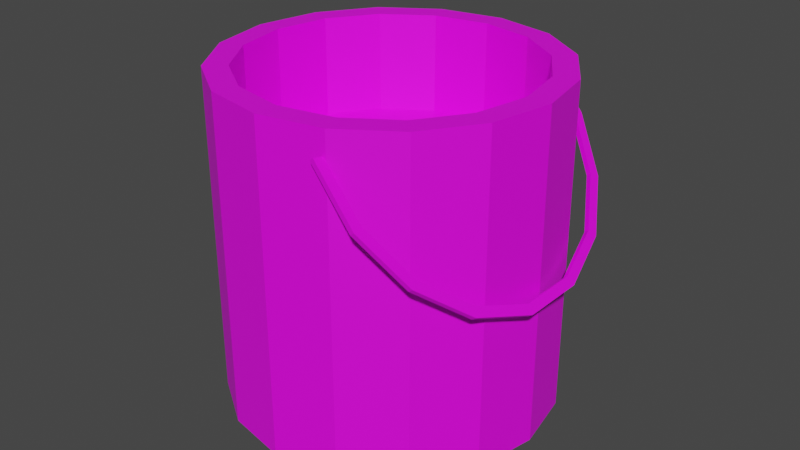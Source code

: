 # Source: Paintbucket.blend  (saved by Blender 3.2.14; exported with 4.5.12 LTS)
import bpy
from mathutils import Matrix  # noqa: F401  (used for matrix-valued properties, if any)

bpy.ops.wm.read_factory_settings(use_empty=True)
scene = bpy.context.scene
scene.name = 'Scene'

# ---- collections
col_collection = bpy.data.collections.new('Collection'); scene.collection.children.link(col_collection)

# ---- images (referenced by path relative to the original .blend; pixels are not part of the script)
import os
ASSET_DIR = os.environ.get("B2B_ASSET_DIR", "")  # directory of the original .blend (textures are referenced by path, not embedded)
HERE = os.path.dirname(os.path.abspath(__file__))  # packed textures are extracted next to this script under _unpacked/

def load_image(name, relpath, width, height, colorspace="sRGB"):
    """Load a texture the original file referenced (path relative to the .blend, or extracted next to this script)."""
    p = next((c for c in (os.path.join(HERE, relpath), os.path.join(ASSET_DIR, relpath)) if relpath and os.path.exists(c)), "")
    if p:
        img = bpy.data.images.load(p, check_existing=True)
        img.name = name
    else:  # same state as the original file: an image datablock whose file is absent (Cycles renders it pink)
        img = bpy.data.images.new(name, width, height)
        img.source = "FILE"
        img.filepath = "//" + (relpath or name)
    img.colorspace_settings.name = colorspace
    return img
img_paintbucket_texture_png = load_image('Paintbucket texture.png', 'Paintbucket texture.png', 1024, 1024, 'sRGB')

# ---- materials (node trees are filled in below, after node groups)
mat_material_001 = bpy.data.materials.new('Material.001')
mat_material_001.use_transparent_shadow = False
mat_material_002 = bpy.data.materials.new('Material.002')
mat_material_002.use_transparent_shadow = False

# ---- material node trees
mat_material_001.use_nodes = True; mat_material_001.node_tree.nodes.clear()
_N = mat_material_001.node_tree.nodes; _L = mat_material_001.node_tree.links
n0 = _N.new('ShaderNodeBsdfPrincipled'); n0.name = 'Principled BSDF'; n0.location = (10, 300)
n0.distribution = 'GGX'
n0.subsurface_method = 'RANDOM_WALK_SKIN'
n0.inputs[3].default_value = 1.45
n0.inputs[27].default_value = (0.0, 0.0, 0.0, 1.0)
n0.inputs[28].default_value = 1.0
n1 = _N.new('ShaderNodeOutputMaterial'); n1.name = 'Material Output'; n1.location = (300, 300)
n2 = _N.new('ShaderNodeTexImage'); n2.name = 'Image Texture'; n2.location = (-280, 275)
n2.image = img_paintbucket_texture_png
_L.new(n0.outputs[0], n1.inputs[0])
_L.new(n2.outputs[0], n0.inputs[0])
n1.is_active_output = True
mat_material_002.use_nodes = True; mat_material_002.node_tree.nodes.clear()
_N = mat_material_002.node_tree.nodes; _L = mat_material_002.node_tree.links
n0 = _N.new('ShaderNodeBsdfPrincipled'); n0.name = 'Principled BSDF'; n0.location = (10, 300)
n0.distribution = 'GGX'
n0.subsurface_method = 'RANDOM_WALK_SKIN'
n0.inputs[3].default_value = 1.45
n0.inputs[27].default_value = (0.0, 0.0, 0.0, 1.0)
n0.inputs[28].default_value = 1.0
n1 = _N.new('ShaderNodeOutputMaterial'); n1.name = 'Material Output'; n1.location = (300, 300)
n2 = _N.new('ShaderNodeTexImage'); n2.name = 'Image Texture'; n2.location = (-280, 275)
n2.image = img_paintbucket_texture_png
_L.new(n0.outputs[0], n1.inputs[0])
_L.new(n2.outputs[0], n0.inputs[0])
n1.is_active_output = True

# ---- world
world_world = bpy.data.worlds.new('World'); scene.world = world_world
world_world.use_nodes = True; world_world.node_tree.nodes.clear()
_N = world_world.node_tree.nodes; _L = world_world.node_tree.links
n0 = _N.new('ShaderNodeOutputWorld'); n0.name = 'World Output'; n0.location = (300, 300)
n1 = _N.new('ShaderNodeBackground'); n1.name = 'Background'; n1.location = (10, 300)
n1.inputs[0].default_value = (0.05088, 0.05088, 0.05088, 1.0)
_L.new(n1.outputs[0], n0.inputs[0])
n0.is_active_output = True
world_world.color = (0.05088, 0.05088, 0.05088)
world_world.use_sun_shadow = False
world_world.sun_shadow_jitter_overblur = 0.0

# ---- meshes
me_cylinder = bpy.data.meshes.new('Cylinder')
me_cylinder.from_pydata([(0.0, 1.0, -1.0), (-9.78e-09, 0.857, 1.0), (0.3827, 0.9239, -1.0), (0.3279, 0.7917, 1.0), (0.7071, 0.7071, -1.0), (0.606, 0.606, 1.0), (0.9239, 0.3827, -1.0), (0.7917, 0.3279, 1.0), (1.0, -4.371e-08, -1.0), (0.857, -5.023e-08, 1.0), (0.9239, -0.3827, -1.0), (0.7917, -0.3279, 1.0), (0.7071, -0.7071, -1.0), (0.606, -0.606, 1.0), (0.3827, -0.9239, -1.0), (0.3279, -0.7917, 1.0), (-8.742e-08, -1.0, -1.0), (-7.764e-08, -0.857, 1.0), (-0.3827, -0.9239, -1.0), (-0.3279, -0.7917, 1.0), (-0.7071, -0.7071, -1.0), (-0.606, -0.606, 1.0), (-0.9239, -0.3827, -1.0), (-0.7917, -0.3279, 1.0), (-1.0, 1.192e-08, -1.0), (-0.857, 2.145e-09, 1.0), (-0.9239, 0.3827, -1.0), (-0.7917, 0.3279, 1.0), (-0.7071, 0.7071, -1.0), (-0.606, 0.606, 1.0), (-0.3827, 0.9239, -1.0), (-0.3279, 0.7917, 1.0), (0.3827, 0.9239, 1.0), (0.0, 1.0, 1.0), (0.7071, 0.7071, 1.0), (0.9239, 0.3827, 1.0), (1.0, -4.371e-08, 1.0), (0.9239, -0.3827, 1.0), (0.7071, -0.7071, 1.0), (0.3827, -0.9239, 1.0), (-8.742e-08, -1.0, 1.0), (-0.3827, -0.9239, 1.0), (-0.7071, -0.7071, 1.0), (-0.9239, -0.3827, 1.0), (-1.0, 1.192e-08, 1.0), (-0.9239, 0.3827, 1.0), (-0.7071, 0.7071, 1.0), (-0.3827, 0.9239, 1.0), (0.3279, 0.7917, 0.3961), (6.23e-09, 0.857, 0.3961), (0.606, 0.606, 0.3961), (0.7917, 0.3279, 0.3961), (0.857, -5.023e-08, 0.3961), (0.7917, -0.3279, 0.3961), (0.606, -0.606, 0.3961), (0.3279, -0.7917, 0.3961), (-6.163e-08, -0.857, 0.3961), (-0.3279, -0.7917, 0.3961), (-0.606, -0.606, 0.3961), (-0.7917, -0.3279, 0.3961), (-0.857, 2.145e-09, 0.3961), (-0.7917, 0.3279, 0.3961), (-0.606, 0.606, 0.3961), (-0.3279, 0.7917, 0.3961)], [], [(0, 33, 32, 2), (2, 32, 34, 4), (4, 34, 35, 6), (6, 35, 36, 8), (8, 36, 37, 10), (10, 37, 38, 12), (12, 38, 39, 14), (14, 39, 40, 16), (16, 40, 41, 18), (18, 41, 42, 20), (20, 42, 43, 22), (22, 43, 44, 24), (24, 44, 45, 26), (26, 45, 46, 28), (21, 19, 57, 58), (28, 46, 47, 30), (30, 47, 33, 0), (0, 2, 4, 6, 8, 10, 12, 14, 16, 18, 20, 22, 24, 26, 28, 30), (1, 3, 32, 33), (3, 5, 34, 32), (5, 7, 35, 34), (7, 9, 36, 35), (9, 11, 37, 36), (11, 13, 38, 37), (13, 15, 39, 38), (15, 17, 40, 39), (17, 19, 41, 40), (19, 21, 42, 41), (21, 23, 43, 42), (23, 25, 44, 43), (25, 27, 45, 44), (27, 29, 46, 45), (29, 31, 47, 46), (31, 1, 33, 47), (48, 49, 63, 62, 61, 60, 59, 58, 57, 56, 55, 54, 53, 52, 51, 50), (7, 5, 50, 51), (23, 21, 58, 59), (9, 7, 51, 52), (25, 23, 59, 60), (11, 9, 52, 53), (27, 25, 60, 61), (13, 11, 53, 54), (29, 27, 61, 62), (15, 13, 54, 55), (31, 29, 62, 63), (17, 15, 55, 56), (3, 1, 49, 48), (1, 31, 63, 49), (19, 17, 56, 57), (5, 3, 48, 50)])
_uv = me_cylinder.uv_layers.new(name='UVMap')
_uv.uv.foreach_set('vector', [0.468, 0.5017, 0.468, 0.8339, 0.4457, 0.8339, 0.4457, 0.5017, 0.4457, 0.5017, 0.4457, 0.8339, 0.4235, 0.8339, 0.4235, 0.5017, 0.4235, 0.5017, 0.4235, 0.8339, 0.4012, 0.8339, 0.4012, 0.5017, 0.4012, 0.5017, 0.4012, 0.8339, 0.379, 0.8339, 0.379, 0.5017, 0.379, 0.5017, 0.379, 0.8339, 0.3567, 0.8339, 0.3567, 0.5017, 0.3567, 0.5017, 0.3567, 0.8339, 0.3345, 0.8339, 0.3345, 0.5017, 0.3345, 0.5017, 0.3345, 0.8339, 0.3123, 0.8339, 0.3123, 0.5017, 0.3123, 0.5017, 0.3123, 0.8339, 0.29, 0.8339, 0.29, 0.5017, 0.29, 0.5017, 0.29, 0.8339, 0.2678, 0.8339, 0.2678, 0.5017, 0.2678, 0.5017, 0.2678, 0.8339, 0.2455, 0.8339, 0.2455, 0.5017, 0.2455, 0.5017, 0.2455, 0.8339, 0.2233, 0.8339, 0.2233, 0.5017, 0.2233, 0.5017, 0.2233, 0.8339, 0.201, 0.8339, 0.201, 0.5017, 0.201, 0.5017, 0.201, 0.8339, 0.1788, 0.8339, 0.1788, 0.5017, 0.1788, 0.5017, 0.1788, 0.8339, 0.1566, 0.8339, 0.1566, 0.5017, 0.1493, 0.239, 0.173, 0.2094, 0.173, 0.2094, 0.1493, 0.239, 0.1566, 0.5017, 0.1566, 0.8339, 0.1343, 0.8339, 0.1343, 0.5017, 0.1343, 0.5017, 0.1343, 0.8339, 0.1121, 0.8339, 0.1121, 0.5017, 0.379, 0.495, 0.4117, 0.4829, 0.4394, 0.4483, 0.4579, 0.3966, 0.4644, 0.3356, 0.4579, 0.2746, 0.4394, 0.2228, 0.4117, 0.1883, 0.379, 0.1761, 0.3463, 0.1883, 0.3186, 0.2228, 0.3001, 0.2746, 0.2936, 0.3356, 0.3001, 0.3966, 0.3186, 0.4483, 0.3463, 0.4829, 0.201, 0.4722, 0.2291, 0.4618, 0.2337, 0.4829, 0.201, 0.495, 0.2291, 0.4618, 0.2528, 0.4322, 0.2614, 0.4483, 0.2337, 0.4829, 0.2528, 0.4322, 0.2687, 0.3879, 0.28, 0.3966, 0.2614, 0.4483, 0.2687, 0.3879, 0.2742, 0.3356, 0.2865, 0.3356, 0.28, 0.3966, 0.2742, 0.3356, 0.2687, 0.2833, 0.28, 0.2746, 0.2865, 0.3356, 0.2687, 0.2833, 0.2528, 0.239, 0.2614, 0.2228, 0.28, 0.2746, 0.2528, 0.239, 0.2291, 0.2094, 0.2337, 0.1883, 0.2614, 0.2228, 0.2291, 0.2094, 0.201, 0.199, 0.201, 0.1761, 0.2337, 0.1883, 0.201, 0.199, 0.173, 0.2094, 0.1684, 0.1883, 0.201, 0.1761, 0.173, 0.2094, 0.1493, 0.239, 0.1406, 0.2228, 0.1684, 0.1883, 0.1493, 0.239, 0.1334, 0.2833, 0.1221, 0.2746, 0.1406, 0.2228, 0.1334, 0.2833, 0.1278, 0.3356, 0.1156, 0.3356, 0.1221, 0.2746, 0.1278, 0.3356, 0.1334, 0.3879, 0.1221, 0.3966, 0.1156, 0.3356, 0.1334, 0.3879, 0.1493, 0.4322, 0.1406, 0.4483, 0.1221, 0.3966, 0.1493, 0.4322, 0.173, 0.4618, 0.1684, 0.4829, 0.1406, 0.4483, 0.173, 0.4618, 0.201, 0.4722, 0.201, 0.495, 0.1684, 0.4829, 0.8132, 0.6298, 0.7575, 0.6492, 0.7018, 0.6298, 0.6545, 0.5744, 0.623, 0.4916, 0.6119, 0.3939, 0.623, 0.2962, 0.6545, 0.2133, 0.7018, 0.158, 0.7575, 0.1385, 0.8132, 0.158, 0.8604, 0.2133, 0.892, 0.2962, 0.903, 0.3939, 0.892, 0.4916, 0.8604, 0.5744, 0.2687, 0.3879, 0.2528, 0.4322, 0.2528, 0.4322, 0.2687, 0.3879, 0.1334, 0.2833, 0.1493, 0.239, 0.1493, 0.239, 0.1334, 0.2833, 0.2742, 0.3356, 0.2687, 0.3879, 0.2687, 0.3879, 0.2742, 0.3356, 0.1278, 0.3356, 0.1334, 0.2833, 0.1334, 0.2833, 0.1278, 0.3356, 0.2687, 0.2833, 0.2742, 0.3356, 0.2742, 0.3356, 0.2687, 0.2833, 0.1334, 0.3879, 0.1278, 0.3356, 0.1278, 0.3356, 0.1334, 0.3879, 0.2528, 0.239, 0.2687, 0.2833, 0.2687, 0.2833, 0.2528, 0.239, 0.1493, 0.4322, 0.1334, 0.3879, 0.1334, 0.3879, 0.1493, 0.4322, 0.2291, 0.2094, 0.2528, 0.239, 0.2528, 0.239, 0.2291, 0.2094, 0.173, 0.4618, 0.1493, 0.4322, 0.1493, 0.4322, 0.173, 0.4618, 0.201, 0.199, 0.2291, 0.2094, 0.2291, 0.2094, 0.201, 0.199, 0.2291, 0.4618, 0.201, 0.4722, 0.201, 0.4722, 0.2291, 0.4618, 0.201, 0.4722, 0.173, 0.4618, 0.173, 0.4618, 0.201, 0.4722, 0.173, 0.2094, 0.201, 0.199, 0.201, 0.199, 0.173, 0.2094, 0.2528, 0.4322, 0.2291, 0.4618, 0.2291, 0.4618, 0.2528, 0.4322])
me_cylinder.materials.append(mat_material_001)
me_cylinder.update()
me_cylinder_001 = bpy.data.meshes.new('Cylinder.001')
me_cylinder_001.from_pydata([(0.0, 1.0, -0.015), (-4.127e-09, 0.9396, 0.015), (0.3827, 0.9239, -0.015), (0.3596, 0.8681, 0.015), (0.7071, 0.7071, -0.015), (0.6644, 0.6644, 0.015), (0.9239, 0.3827, -0.015), (0.8681, 0.3596, 0.015), (1.0, -4.371e-08, -0.015), (0.9396, -4.646e-08, 0.015), (0.9239, -0.3827, -0.015), (0.8681, -0.3596, 0.015), (0.7071, -0.7071, -0.015), (0.6644, -0.6644, 0.015), (0.3827, -0.9239, -0.015), (0.3596, -0.8681, 0.015), (-8.742e-08, -1.0, -0.015), (-8.33e-08, -0.9396, 0.015), (-0.3827, 0.9239, -0.015), (-0.3596, 0.8681, 0.015), (0.3827, 0.9239, 0.015), (0.0, 1.0, 0.015), (0.7071, 0.7071, 0.015), (0.9239, 0.3827, 0.015), (1.0, -4.371e-08, 0.015), (0.9239, -0.3827, 0.015), (0.7071, -0.7071, 0.015), (0.3827, -0.9239, 0.015), (-8.742e-08, -1.0, 0.015), (-0.3827, 0.9239, 0.015), (0.3596, 0.8681, -0.015), (-4.112e-09, 0.9396, -0.015), (0.6644, 0.6644, -0.015), (0.8681, 0.3596, -0.015), (0.9396, -4.646e-08, -0.015), (0.8681, -0.3596, -0.015), (0.6644, -0.6644, -0.015), (0.3596, -0.8681, -0.015), (-8.328e-08, -0.9396, -0.015), (-0.3596, 0.8681, -0.015)], [], [(0, 21, 20, 2), (2, 20, 22, 4), (4, 22, 23, 6), (6, 23, 24, 8), (8, 24, 25, 10), (10, 25, 26, 12), (12, 26, 27, 14), (14, 27, 28, 16), (18, 29, 21, 0), (1, 3, 20, 21), (3, 5, 22, 20), (5, 7, 23, 22), (7, 9, 24, 23), (9, 11, 25, 24), (11, 13, 26, 25), (13, 15, 27, 26), (15, 17, 28, 27), (19, 1, 21, 29), (13, 11, 35, 36), (15, 13, 36, 37), (17, 15, 37, 38), (3, 1, 31, 30), (1, 19, 39, 31), (5, 3, 30, 32), (7, 5, 32, 33), (9, 7, 33, 34), (11, 9, 34, 35)])
_uv = me_cylinder_001.uv_layers.new(name='UVMap')
_uv.uv.foreach_set('vector', [0.468, 0.5017, 0.468, 0.8339, 0.4457, 0.8339, 0.4457, 0.5017, 0.4457, 0.5017, 0.4457, 0.8339, 0.4235, 0.8339, 0.4235, 0.5017, 0.4235, 0.5017, 0.4235, 0.8339, 0.4012, 0.8339, 0.4012, 0.5017, 0.4012, 0.5017, 0.4012, 0.8339, 0.379, 0.8339, 0.379, 0.5017, 0.379, 0.5017, 0.379, 0.8339, 0.3567, 0.8339, 0.3567, 0.5017, 0.3567, 0.5017, 0.3567, 0.8339, 0.3345, 0.8339, 0.3345, 0.5017, 0.3345, 0.5017, 0.3345, 0.8339, 0.3123, 0.8339, 0.3123, 0.5017, 0.3123, 0.5017, 0.3123, 0.8339, 0.29, 0.8339, 0.29, 0.5017, 0.1343, 0.5017, 0.1343, 0.8339, 0.1121, 0.8339, 0.1121, 0.5017, 0.201, 0.4854, 0.2318, 0.474, 0.2337, 0.4829, 0.201, 0.495, 0.2318, 0.474, 0.2578, 0.4415, 0.2614, 0.4483, 0.2337, 0.4829, 0.2578, 0.4415, 0.2752, 0.3929, 0.28, 0.3966, 0.2614, 0.4483, 0.2752, 0.3929, 0.2813, 0.3356, 0.2865, 0.3356, 0.28, 0.3966, 0.2813, 0.3356, 0.2752, 0.2783, 0.28, 0.2746, 0.2865, 0.3356, 0.2752, 0.2783, 0.2578, 0.2297, 0.2614, 0.2228, 0.28, 0.2746, 0.2578, 0.2297, 0.2318, 0.1972, 0.2337, 0.1883, 0.2614, 0.2228, 0.2318, 0.1972, 0.201, 0.1858, 0.201, 0.1761, 0.2337, 0.1883, 0.1703, 0.474, 0.201, 0.4854, 0.201, 0.495, 0.1684, 0.4829, 0.2578, 0.2297, 0.2752, 0.2783, 0.2752, 0.2783, 0.2578, 0.2297, 0.2318, 0.1972, 0.2578, 0.2297, 0.2578, 0.2297, 0.2318, 0.1972, 0.201, 0.1858, 0.2318, 0.1972, 0.2318, 0.1972, 0.201, 0.1858, 0.2318, 0.474, 0.201, 0.4854, 0.201, 0.4854, 0.2318, 0.474, 0.201, 0.4854, 0.1703, 0.474, 0.1703, 0.474, 0.201, 0.4854, 0.2578, 0.4415, 0.2318, 0.474, 0.2318, 0.474, 0.2578, 0.4415, 0.2752, 0.3929, 0.2578, 0.4415, 0.2578, 0.4415, 0.2752, 0.3929, 0.2813, 0.3356, 0.2752, 0.3929, 0.2752, 0.3929, 0.2813, 0.3356, 0.2752, 0.2783, 0.2813, 0.3356, 0.2813, 0.3356, 0.2752, 0.2783])
me_cylinder_001.materials.append(mat_material_002)
me_cylinder_001.update()

# ---- objects
ob_cylinder = bpy.data.objects.new('Cylinder', me_cylinder)
ob_cylinder_001 = bpy.data.objects.new('Cylinder.001', me_cylinder_001)

# ---- transforms, parenting, visibility, modifiers, constraints
ob_cylinder.location = (0.0, 0.0, 0.0)
ob_cylinder_001.location = (0.466, 0.0, 0.7027)
ob_cylinder_001.rotation_euler = (-0.2413, 0.8737, -0.3106)
_m = ob_cylinder_001.modifiers.new('Hook', 'HOOK')
_m.matrix_inverse = ((0.6113, 0.1223, 0.7819, 0.466), (-0.1962, 0.9806, 5.78e-08, 0.0), (-0.7667, -0.1534, 0.6234, 0.7027), (0.0, 0.0, 0.0, 1.0))
_m.object = ob_cylinder

# ---- collection membership
col_collection.objects.link(ob_cylinder)
col_collection.objects.link(ob_cylinder_001)

# ---- scene / render settings (as saved in the file)
scene.frame_start = 1; scene.frame_end = 250; scene.frame_set(1)
scene.render.engine = 'BLENDER_EEVEE_NEXT'
scene.cycles.sampling_pattern = 'TABULATED_SOBOL'
scene.cycles.use_light_tree = False
scene.view_settings.view_transform = 'Filmic'
bpy.context.view_layer.update()

# ---- added for rendering (the .blend has no active camera and no usable light): camera, sun
cam_auto = bpy.data.cameras.new('AutoCamera')
cam_auto.lens = 50.0
cam_auto.sensor_width = 36.0
cam_auto.clip_end = 1000.0
ob_auto_camera = bpy.data.objects.new('AutoCamera', cam_auto)
scene.collection.objects.link(ob_auto_camera)
ob_auto_camera.location = (3.63295, -4.29331, 2.90126)
ob_auto_camera.rotation_euler = (1.09748, -7.21219e-08, 0.694738)
scene.camera = ob_auto_camera
light_auto_sun = bpy.data.lights.new('AutoSun', 'SUN')
light_auto_sun.energy = 3.0
light_auto_sun.angle = 0.0523599
ob_auto_sun = bpy.data.objects.new('AutoSun', light_auto_sun)
scene.collection.objects.link(ob_auto_sun)
ob_auto_sun.rotation_euler = (0.872665, 0.174533, 0.523599)
bpy.context.view_layer.update()
